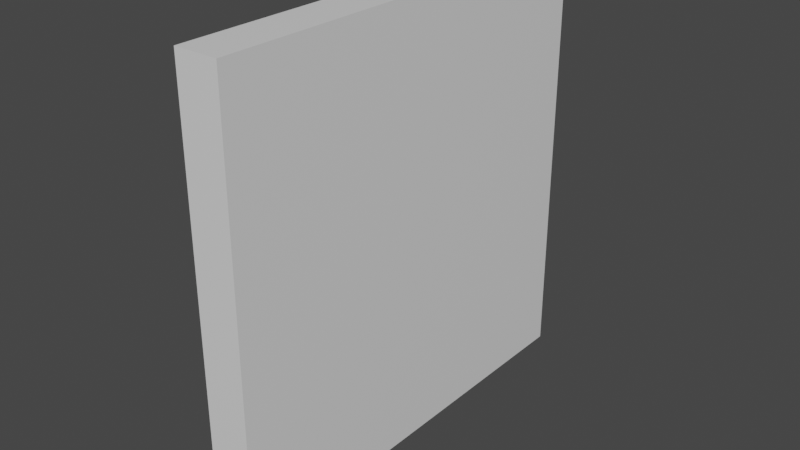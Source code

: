 # Source: BuildSystemWall.blend  (saved by Blender 2.93.20; exported with 4.5.12 LTS)
import bpy
from mathutils import Matrix  # noqa: F401  (used for matrix-valued properties, if any)

bpy.ops.wm.read_factory_settings(use_empty=True)
scene = bpy.context.scene
scene.name = 'Scene'

# ---- collections
col_collection = bpy.data.collections.new('Collection'); scene.collection.children.link(col_collection)

# ---- materials (node trees are filled in below, after node groups)
mat_material = bpy.data.materials.new('Material')
mat_material.alpha_threshold = 0.0
mat_material.use_transparent_shadow = False
mat_material.line_color = (0.0, 0.0, 0.0, 1.0)

# ---- material node trees
mat_material.use_nodes = True; mat_material.node_tree.nodes.clear()
_N = mat_material.node_tree.nodes; _L = mat_material.node_tree.links
n0 = _N.new('ShaderNodeOutputMaterial'); n0.name = 'Material Output'; n0.location = (300, 300)
n1 = _N.new('ShaderNodeBsdfPrincipled'); n1.name = 'Principled BSDF'; n1.location = (10, 300)
n1.distribution = 'GGX'
n1.subsurface_method = 'BURLEY'
n1.inputs[2].default_value = 0.4
n1.inputs[3].default_value = 1.45
n1.inputs[27].default_value = (0.0, 0.0, 0.0, 1.0)
n1.inputs[28].default_value = 1.0
_L.new(n1.outputs[0], n0.inputs[0])
n0.is_active_output = True

# ---- world
world_world = bpy.data.worlds.new('World'); scene.world = world_world
world_world.use_nodes = True; world_world.node_tree.nodes.clear()
_N = world_world.node_tree.nodes; _L = world_world.node_tree.links
n0 = _N.new('ShaderNodeOutputWorld'); n0.name = 'World Output'; n0.location = (300, 300)
n1 = _N.new('ShaderNodeBackground'); n1.name = 'Background'; n1.location = (10, 300)
n1.inputs[0].default_value = (0.05088, 0.05088, 0.05088, 1.0)
_L.new(n1.outputs[0], n0.inputs[0])
n0.is_active_output = True
world_world.color = (0.05088, 0.05088, 0.05088)
world_world.use_sun_shadow = False
world_world.sun_shadow_jitter_overblur = 0.0

# ---- meshes
me_cube = bpy.data.meshes.new('Cube')
me_cube.from_pydata([(0.1, 1.0, 1.0), (0.1, 1.0, -1.0), (0.1, -1.0, 1.0), (0.1, -1.0, -1.0), (-0.1, 1.0, 1.0), (-0.1, 1.0, -1.0), (-0.1, -1.0, 1.0), (-0.1, -1.0, -1.0)], [], [(0, 4, 6, 2), (3, 2, 6, 7), (7, 6, 4, 5), (5, 1, 3, 7), (1, 0, 2, 3), (5, 4, 0, 1)])
_uv = me_cube.uv_layers.new(name='UVMap')
_uv.uv.foreach_set('vector', [0.55, 1.0, 0.45, 1.0, 0.45, 0.0, 0.55, 0.0, 0.55, 0.0, 0.55, 1.0, 0.45, 1.0, 0.45, 0.0, 0.0, 0.0, 0.0, 1.0, 1.0, 1.0, 1.0, 0.0, 0.45, 1.0, 0.55, 1.0, 0.55, 0.0, 0.45, 0.0, 1.0, 0.0, 1.0, 1.0, 0.0, 1.0, 0.0, 0.0, 0.45, 0.0, 0.45, 1.0, 0.55, 1.0, 0.55, 0.0])
me_cube.materials.append(mat_material)
me_cube.use_remesh_preserve_volume = False
me_cube.use_remesh_preserve_attributes = False
me_cube.use_mirror_vertex_groups = False
me_cube.update()

# ---- objects
ob_wall = bpy.data.objects.new('Wall', me_cube)

# ---- transforms, parenting, visibility, modifiers, constraints
ob_wall.location = (0.0, 0.0, 0.0)
ob_wall.lock_rotations_4d = False
ob_wall.empty_display_type = 'ARROWS'
ob_wall.lineart.crease_threshold = 0.0

# ---- collection membership
col_collection.objects.link(ob_wall)

# ---- scene / render settings (as saved in the file)
scene.frame_start = 1; scene.frame_end = 250; scene.frame_set(1)
scene.render.engine = 'BLENDER_EEVEE_NEXT'
scene.cycles.use_denoising = False
scene.cycles.samples = 128
scene.cycles.sampling_pattern = 'TABULATED_SOBOL'
scene.cycles.use_adaptive_sampling = False
scene.cycles.use_light_tree = False
scene.view_settings.view_transform = 'Filmic'
bpy.context.view_layer.update()

# ---- added for rendering (the .blend has no active camera and no usable light): camera, sun
cam_auto = bpy.data.cameras.new('AutoCamera')
cam_auto.lens = 50.0
cam_auto.sensor_width = 36.0
cam_auto.clip_end = 1000.0
ob_auto_camera = bpy.data.objects.new('AutoCamera', cam_auto)
scene.collection.objects.link(ob_auto_camera)
ob_auto_camera.location = (2.62346, -3.14816, 2.09877)
ob_auto_camera.rotation_euler = (1.09748, -7.21219e-08, 0.694738)
scene.camera = ob_auto_camera
light_auto_sun = bpy.data.lights.new('AutoSun', 'SUN')
light_auto_sun.energy = 3.0
light_auto_sun.angle = 0.0523599
ob_auto_sun = bpy.data.objects.new('AutoSun', light_auto_sun)
scene.collection.objects.link(ob_auto_sun)
ob_auto_sun.rotation_euler = (0.872665, 0.174533, 0.523599)
bpy.context.view_layer.update()
